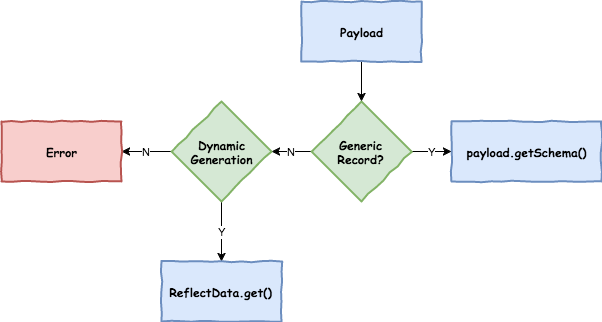

The diagram above was exported from draw.io. Its source (the exported page's mxGraphModel, read from the mxfile embedded in the PNG):
<mxGraphModel dx="1954" dy="1038" grid="1" gridSize="10" guides="1" tooltips="1" connect="1" arrows="1" fold="1" page="1" pageScale="1" pageWidth="850" pageHeight="1100" background="#ffffff" math="0" shadow="0">
  <root>
    <mxCell id="0" />
    <mxCell id="1" parent="0" />
    <mxCell id="4" style="edgeStyle=orthogonalEdgeStyle;rounded=0;html=1;entryX=0.5;entryY=0;jettySize=auto;orthogonalLoop=1;" edge="1" parent="1" source="2" target="3">
      <mxGeometry relative="1" as="geometry" />
    </mxCell>
    <mxCell id="2" value="Payload" style="html=1;whiteSpace=wrap;comic=1;strokeWidth=2;fontFamily=Comic Sans MS;fontStyle=1;fillColor=#dae8fc;strokeColor=#6c8ebf;" vertex="1" parent="1">
      <mxGeometry x="430" y="270" width="120" height="60" as="geometry" />
    </mxCell>
    <mxCell id="6" value="N" style="edgeStyle=orthogonalEdgeStyle;rounded=0;html=1;entryX=1;entryY=0.5;jettySize=auto;orthogonalLoop=1;" edge="1" parent="1" source="3" target="5">
      <mxGeometry relative="1" as="geometry" />
    </mxCell>
    <mxCell id="8" value="Y" style="edgeStyle=orthogonalEdgeStyle;rounded=0;html=1;entryX=0;entryY=0.5;jettySize=auto;orthogonalLoop=1;" edge="1" parent="1" source="3" target="7">
      <mxGeometry relative="1" as="geometry" />
    </mxCell>
    <mxCell id="3" value="Generic&lt;div&gt;Record?&lt;/div&gt;" style="rhombus;html=1;align=center;whiteSpace=wrap;comic=1;strokeWidth=2;fontFamily=Comic Sans MS;fontStyle=1;fillColor=#d5e8d4;strokeColor=#82b366;" vertex="1" parent="1">
      <mxGeometry x="440" y="370" width="100" height="100" as="geometry" />
    </mxCell>
    <mxCell id="14" value="N" style="edgeStyle=orthogonalEdgeStyle;rounded=0;html=1;entryX=1;entryY=0.5;jettySize=auto;orthogonalLoop=1;" edge="1" parent="1" source="5" target="13">
      <mxGeometry relative="1" as="geometry" />
    </mxCell>
    <mxCell id="18" value="Y" style="edgeStyle=orthogonalEdgeStyle;rounded=0;html=1;jettySize=auto;orthogonalLoop=1;" edge="1" parent="1" source="5" target="17">
      <mxGeometry relative="1" as="geometry" />
    </mxCell>
    <mxCell id="5" value="Dynamic&lt;div&gt;Generation&lt;/div&gt;" style="rhombus;html=1;align=center;whiteSpace=wrap;comic=1;strokeWidth=2;fontFamily=Comic Sans MS;fontStyle=1;fillColor=#d5e8d4;strokeColor=#82b366;" vertex="1" parent="1">
      <mxGeometry x="300" y="370" width="100" height="100" as="geometry" />
    </mxCell>
    <mxCell id="7" value="payload.getSchema()" style="html=1;whiteSpace=wrap;comic=1;strokeWidth=2;fontFamily=Comic Sans MS;fontStyle=1;fillColor=#dae8fc;strokeColor=#6c8ebf;" vertex="1" parent="1">
      <mxGeometry x="580" y="390" width="150" height="60" as="geometry" />
    </mxCell>
    <mxCell id="13" value="Error" style="html=1;whiteSpace=wrap;comic=1;strokeWidth=2;fontFamily=Comic Sans MS;fontStyle=1;fillColor=#f8cecc;strokeColor=#b85450;" vertex="1" parent="1">
      <mxGeometry x="130" y="390" width="120" height="60" as="geometry" />
    </mxCell>
    <mxCell id="17" value="ReflectData.get()" style="html=1;whiteSpace=wrap;comic=1;strokeWidth=2;fontFamily=Comic Sans MS;fontStyle=1;fillColor=#dae8fc;strokeColor=#6c8ebf;" vertex="1" parent="1">
      <mxGeometry x="290" y="530" width="120" height="60" as="geometry" />
    </mxCell>
  </root>
</mxGraphModel>